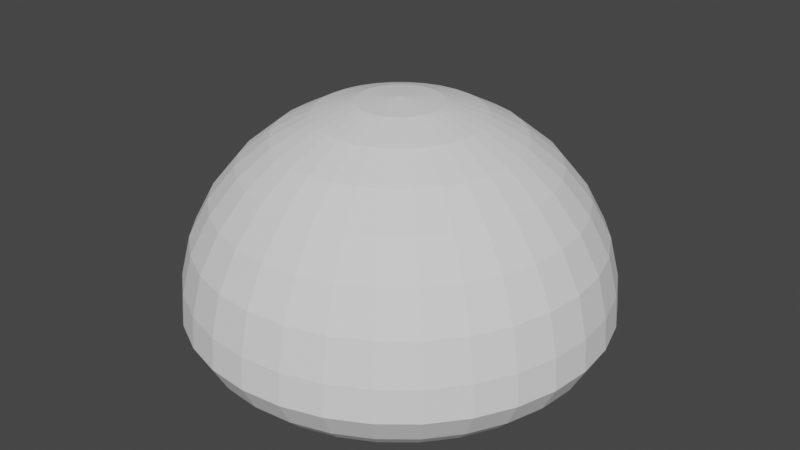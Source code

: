 # Source: blend.blend  (saved by Blender 2.93.21; exported with 4.5.12 LTS)
import bpy
from mathutils import Matrix  # noqa: F401  (used for matrix-valued properties, if any)

bpy.ops.wm.read_factory_settings(use_empty=True)
scene = bpy.context.scene
scene.name = 'Scene'

# ---- collections
col_reference = bpy.data.collections.new('reference'); scene.collection.children.link(col_reference)
col_robot = bpy.data.collections.new('Robot'); scene.collection.children.link(col_robot)

# ---- world
world_world = bpy.data.worlds.new('World'); scene.world = world_world
world_world.use_nodes = True; world_world.node_tree.nodes.clear()
_N = world_world.node_tree.nodes; _L = world_world.node_tree.links
n0 = _N.new('ShaderNodeOutputWorld'); n0.name = 'World Output'; n0.location = (300, 300)
n1 = _N.new('ShaderNodeBackground'); n1.name = 'Background'; n1.location = (10, 300)
n1.inputs[0].default_value = (0.05088, 0.05088, 0.05088, 1.0)
_L.new(n1.outputs[0], n0.inputs[0])
n0.is_active_output = True
world_world.color = (0.05088, 0.05088, 0.05088)
world_world.use_sun_shadow = False
world_world.sun_shadow_jitter_overblur = 0.0

# ---- meshes
me_sphere = bpy.data.meshes.new('Sphere')
me_sphere.from_pydata([(3.421e-08, 0.08468, 2.465), (3.421e-08, 0.1762, 2.437), (3.421e-08, 0.2605, 2.392), (3.421e-08, 0.3344, 2.332), (3.421e-08, 0.395, 2.258), (3.421e-08, 0.4401, 2.173), (3.483e-08, 0.4625, 2.082), (0.01856, 0.08285, 2.465), (0.03641, 0.1726, 2.437), (0.05286, 0.2553, 2.392), (0.06728, 0.3277, 2.332), (0.07911, 0.3872, 2.258), (0.0879, 0.4314, 2.173), (0.09227, 0.4534, 2.082), (0.09336, 0.4589, 2.009), (0.08715, 0.4277, 1.95), (0.03641, 0.07743, 2.465), (0.07142, 0.162, 2.437), (0.1037, 0.2399, 2.392), (0.132, 0.3081, 2.332), (0.1552, 0.3642, 2.258), (0.1724, 0.4058, 2.173), (0.181, 0.4265, 2.082), (0.1831, 0.4317, 2.009), (0.171, 0.4023, 1.95), (0.05286, 0.06864, 2.465), (0.1037, 0.1447, 2.437), (0.1505, 0.2148, 2.392), (0.1916, 0.2763, 2.332), (0.2253, 0.3267, 2.258), (0.2503, 0.3642, 2.173), (0.2628, 0.3828, 2.082), (0.2659, 0.3874, 2.009), (0.2482, 0.361, 1.95), (0.06728, 0.05681, 2.465), (0.132, 0.1215, 2.437), (0.1916, 0.1811, 2.392), (0.2438, 0.2334, 2.332), (0.2867, 0.2763, 2.258), (0.3186, 0.3081, 2.173), (0.3345, 0.324, 2.082), (0.3384, 0.3279, 2.009), (0.3159, 0.3054, 1.95), (0.07911, 0.04239, 2.465), (0.1552, 0.09322, 2.437), (0.2253, 0.1401, 2.392), (0.2867, 0.1811, 2.332), (0.3372, 0.2148, 2.258), (0.3746, 0.2399, 2.173), (0.3933, 0.2523, 2.082), (0.3979, 0.2554, 2.009), (0.3714, 0.2377, 1.95), (0.0879, 0.02594, 2.465), (0.1724, 0.06095, 2.437), (0.2503, 0.09322, 2.392), (0.3186, 0.1215, 2.332), (0.3746, 0.1447, 2.258), (0.4163, 0.162, 2.173), (0.437, 0.1705, 2.082), (0.4421, 0.1727, 2.009), (0.4127, 0.1605, 1.95), (0.09331, 0.008097, 2.465), (0.183, 0.02594, 2.437), (0.2657, 0.04239, 2.392), (0.3382, 0.05681, 2.332), (0.3977, 0.06864, 2.258), (0.4419, 0.07743, 2.173), (0.4639, 0.08181, 2.082), (0.4694, 0.0829, 2.009), (0.4382, 0.07669, 1.95), (0.09514, -0.01046, 2.465), (0.1866, -0.01046, 2.437), (0.2709, -0.01046, 2.392), (0.3448, -0.01046, 2.332), (0.4055, -0.01046, 2.258), (0.4506, -0.01046, 2.173), (0.473, -0.01046, 2.082), (0.4786, -0.01046, 2.009), (0.4467, -0.01046, 1.95), (0.09331, -0.02903, 2.465), (0.183, -0.04687, 2.437), (0.2657, -0.06332, 2.392), (0.3382, -0.07774, 2.332), (0.3977, -0.08957, 2.258), (0.4419, -0.09836, 2.173), (0.4639, -0.1027, 2.082), (0.4694, -0.1038, 2.009), (0.4382, -0.09762, 1.95), (0.0879, -0.04687, 2.465), (0.1724, -0.08188, 2.437), (0.2503, -0.1141, 2.392), (0.3186, -0.1424, 2.332), (0.3746, -0.1656, 2.258), (0.4163, -0.1829, 2.173), (0.437, -0.1915, 2.082), (0.4421, -0.1936, 2.009), (0.4127, -0.1814, 1.95), (0.07911, -0.06332, 2.465), (0.1552, -0.1141, 2.437), (0.2253, -0.161, 2.392), (0.2867, -0.202, 2.332), (0.3372, -0.2357, 2.258), (0.3746, -0.2608, 2.173), (0.3933, -0.2732, 2.082), (0.3979, -0.2763, 2.009), (0.3714, -0.2587, 1.95), (0.06728, -0.07774, 2.465), (0.132, -0.1424, 2.437), (0.1916, -0.202, 2.392), (0.2438, -0.2543, 2.332), (0.2867, -0.2972, 2.258), (0.3186, -0.3291, 2.173), (0.3345, -0.3449, 2.082), (0.3384, -0.3489, 2.009), (0.3159, -0.3264, 1.95), (0.05286, -0.08957, 2.465), (0.1037, -0.1656, 2.437), (0.1505, -0.2357, 2.392), (0.1916, -0.2972, 2.332), (0.2253, -0.3476, 2.258), (0.2503, -0.3851, 2.173), (0.2628, -0.4037, 2.082), (0.2659, -0.4084, 2.009), (0.2482, -0.3819, 1.95), (0.03641, -0.09836, 2.465), (0.07142, -0.1829, 2.437), (0.1037, -0.2608, 2.392), (0.132, -0.3291, 2.332), (0.1552, -0.3851, 2.258), (0.1724, -0.4267, 2.173), (0.181, -0.4474, 2.082), (0.1831, -0.4526, 2.009), (0.171, -0.4232, 1.95), (0.01856, -0.1038, 2.465), (0.03641, -0.1935, 2.437), (0.05286, -0.2762, 2.392), (0.06728, -0.3487, 2.332), (0.07911, -0.4082, 2.258), (0.0879, -0.4524, 2.173), (0.09227, -0.4744, 2.082), (0.09336, -0.4798, 2.009), (0.08715, -0.4486, 1.95), (3.526e-08, -0.1056, 2.465), (2.072e-08, -0.1971, 2.437), (2.556e-09, -0.2814, 2.392), (5.706e-08, -0.3553, 2.332), (2.799e-08, -0.416, 2.258), (4.252e-08, -0.461, 2.173), (-6.003e-11, -0.4834, 2.082), (-9.141e-08, -0.489, 2.009), (5.254e-09, -0.4572, 1.95), (1.228e-07, 0.2885, 1.883), (-0.05833, 0.2828, 1.883), (-0.01856, -0.1038, 2.465), (-0.03641, -0.1935, 2.437), (-0.05286, -0.2762, 2.392), (-0.06727, -0.3487, 2.332), (-0.07911, -0.4082, 2.258), (-0.0879, -0.4524, 2.173), (-0.09227, -0.4744, 2.082), (-0.09336, -0.4798, 2.009), (-0.08715, -0.4486, 1.95), (-0.1144, 0.2658, 1.883), (-0.1661, 0.2382, 1.883), (-0.2114, 0.201, 1.883), (-0.2486, 0.1557, 1.883), (-0.2763, 0.104, 1.883), (-0.2933, 0.04787, 1.883), (-0.03641, -0.09836, 2.465), (-0.07142, -0.1829, 2.437), (-0.1037, -0.2608, 2.392), (-0.132, -0.3291, 2.332), (-0.1552, -0.3851, 2.258), (-0.1724, -0.4267, 2.173), (-0.181, -0.4474, 2.082), (-0.1831, -0.4526, 2.009), (-0.171, -0.4232, 1.95), (-0.299, -0.01046, 1.883), (-0.2933, -0.0688, 1.883), (-0.2763, -0.1249, 1.883), (-0.2486, -0.1766, 1.883), (-0.2114, -0.2219, 1.883), (-0.1661, -0.2591, 1.883), (-0.05286, -0.08957, 2.465), (-0.1037, -0.1656, 2.437), (-0.1505, -0.2357, 2.392), (-0.1916, -0.2972, 2.332), (-0.2253, -0.3476, 2.258), (-0.2503, -0.3851, 2.173), (-0.2628, -0.4037, 2.082), (-0.2659, -0.4084, 2.009), (-0.2482, -0.3819, 1.95), (-0.1144, -0.2867, 1.883), (-0.05833, -0.3037, 1.883), (3.195e-08, -0.3095, 1.883), (0.05833, -0.3037, 1.883), (0.1144, -0.2867, 1.883), (0.1661, -0.2591, 1.883), (-0.06727, -0.07774, 2.465), (-0.132, -0.1424, 2.437), (-0.1916, -0.202, 2.392), (-0.2438, -0.2543, 2.332), (-0.2867, -0.2972, 2.258), (-0.3186, -0.3291, 2.173), (-0.3345, -0.3449, 2.082), (-0.3384, -0.3489, 2.009), (-0.3159, -0.3264, 1.95), (0.2114, -0.2219, 1.883), (0.2486, -0.1766, 1.883), (0.2763, -0.1249, 1.883), (0.2933, -0.0688, 1.883), (0.299, -0.01046, 1.883), (0.2933, 0.04787, 1.883), (-0.07911, -0.06332, 2.465), (-0.1552, -0.1141, 2.437), (-0.2253, -0.161, 2.392), (-0.2867, -0.202, 2.332), (-0.3372, -0.2357, 2.258), (-0.3746, -0.2608, 2.173), (-0.3933, -0.2732, 2.082), (-0.3979, -0.2763, 2.009), (-0.3714, -0.2587, 1.95), (0.2763, 0.104, 1.883), (0.2486, 0.1557, 1.883), (0.2114, 0.201, 1.883), (0.1661, 0.2382, 1.883), (0.1144, 0.2658, 1.883), (0.05833, 0.2828, 1.883), (-5.182e-09, -0.01046, 2.474), (-0.0879, -0.04687, 2.465), (-0.1724, -0.08188, 2.437), (-0.2503, -0.1141, 2.392), (-0.3186, -0.1424, 2.332), (-0.3746, -0.1656, 2.258), (-0.4163, -0.1829, 2.173), (-0.437, -0.1915, 2.082), (-0.4421, -0.1936, 2.009), (-0.4127, -0.1814, 1.95), (0.06926, 0.3377, 1.897), (0.1359, 0.3175, 1.897), (0.1972, 0.2847, 1.897), (0.251, 0.2406, 1.897), (0.2952, 0.1868, 1.897), (0.328, 0.1254, 1.897), (-0.09331, -0.02903, 2.465), (-0.183, -0.04687, 2.437), (-0.2657, -0.06332, 2.392), (-0.3382, -0.07774, 2.332), (-0.3977, -0.08957, 2.258), (-0.4419, -0.09836, 2.173), (-0.4639, -0.1027, 2.082), (-0.4694, -0.1038, 2.009), (-0.4382, -0.09762, 1.95), (0.3482, 0.05879, 1.897), (0.355, -0.01046, 1.897), (0.3482, -0.07972, 1.897), (0.328, -0.1463, 1.897), (0.2952, -0.2077, 1.897), (0.251, -0.2615, 1.897), (-0.09514, -0.01046, 2.465), (-0.1866, -0.01046, 2.437), (-0.2709, -0.01046, 2.392), (-0.3448, -0.01046, 2.332), (-0.4055, -0.01046, 2.258), (-0.4506, -0.01046, 2.173), (-0.473, -0.01046, 2.082), (-0.4786, -0.01046, 2.009), (-0.4467, -0.01046, 1.95), (0.1972, -0.3056, 1.897), (0.1359, -0.3384, 1.897), (0.06926, -0.3586, 1.897), (2.206e-08, -0.3655, 1.897), (-0.06926, -0.3586, 1.897), (-0.1359, -0.3384, 1.897), (-0.09331, 0.008097, 2.465), (-0.183, 0.02594, 2.437), (-0.2657, 0.04239, 2.392), (-0.3382, 0.05681, 2.332), (-0.3977, 0.06864, 2.258), (-0.4419, 0.07743, 2.173), (-0.4639, 0.08181, 2.082), (-0.4694, 0.0829, 2.009), (-0.4382, 0.07669, 1.95), (-0.1972, -0.3056, 1.897), (-0.251, -0.2615, 1.897), (-0.2952, -0.2077, 1.897), (-0.328, -0.1463, 1.897), (-0.3482, -0.07972, 1.897), (-0.355, -0.01046, 1.897), (-0.0879, 0.02594, 2.465), (-0.1724, 0.06095, 2.437), (-0.2503, 0.09322, 2.392), (-0.3186, 0.1215, 2.332), (-0.3746, 0.1447, 2.258), (-0.4163, 0.162, 2.173), (-0.437, 0.1705, 2.082), (-0.4421, 0.1727, 2.009), (-0.4127, 0.1605, 1.95), (-0.3482, 0.05879, 1.897), (-0.328, 0.1254, 1.897), (-0.2952, 0.1868, 1.897), (-0.251, 0.2406, 1.897), (-0.1972, 0.2847, 1.897), (-0.1359, 0.3175, 1.897), (-0.07911, 0.04239, 2.465), (-0.1552, 0.09322, 2.437), (-0.2253, 0.1401, 2.392), (-0.2867, 0.1811, 2.332), (-0.3372, 0.2148, 2.258), (-0.3746, 0.2399, 2.173), (-0.3933, 0.2523, 2.082), (-0.3979, 0.2554, 2.009), (-0.3714, 0.2377, 1.95), (-0.06926, 0.3377, 1.897), (1.299e-07, 0.3445, 1.897), (1.381e-07, 0.406, 1.919), (-0.08125, 0.398, 1.919), (-0.1594, 0.3743, 1.919), (-0.2314, 0.3358, 1.919), (-0.06727, 0.05681, 2.465), (-0.132, 0.1215, 2.437), (-0.1916, 0.1811, 2.392), (-0.2438, 0.2334, 2.332), (-0.2867, 0.2763, 2.258), (-0.3186, 0.3081, 2.173), (-0.3345, 0.324, 2.082), (-0.3384, 0.3279, 2.009), (-0.3159, 0.3054, 1.95), (-0.2945, 0.284, 1.919), (-0.3463, 0.2209, 1.919), (-0.3848, 0.1489, 1.919), (-0.4085, 0.07079, 1.919), (-0.4165, -0.01046, 1.919), (-0.4085, -0.09172, 1.919), (-0.05286, 0.06864, 2.465), (-0.1037, 0.1447, 2.437), (-0.1505, 0.2148, 2.392), (-0.1916, 0.2763, 2.332), (-0.2253, 0.3267, 2.258), (-0.2503, 0.3642, 2.173), (-0.2628, 0.3828, 2.082), (-0.2659, 0.3874, 2.009), (-0.2482, 0.361, 1.95), (-0.3848, -0.1698, 1.919), (-0.3463, -0.2418, 1.919), (-0.2945, -0.305, 1.919), (-0.2314, -0.3568, 1.919), (-0.1594, -0.3952, 1.919), (-0.08125, -0.4189, 1.919), (-0.03641, 0.07743, 2.465), (-0.07142, 0.162, 2.437), (-0.1037, 0.2399, 2.392), (-0.132, 0.3081, 2.332), (-0.1552, 0.3642, 2.258), (-0.1724, 0.4058, 2.173), (-0.181, 0.4265, 2.082), (-0.1831, 0.4317, 2.009), (-0.171, 0.4023, 1.95), (1.151e-08, -0.4269, 1.919), (0.08125, -0.4189, 1.919), (0.1594, -0.3952, 1.919), (0.2314, -0.3568, 1.919), (0.2945, -0.305, 1.919), (0.3463, -0.2418, 1.919), (-0.01856, 0.08285, 2.465), (-0.03641, 0.1726, 2.437), (-0.05286, 0.2553, 2.392), (-0.06727, 0.3277, 2.332), (-0.07911, 0.3872, 2.258), (-0.0879, 0.4314, 2.173), (-0.09227, 0.4534, 2.082), (-0.09336, 0.4589, 2.009), (-0.08715, 0.4277, 1.95), (0.3848, -0.1698, 1.919), (0.4085, -0.09172, 1.919), (0.4165, -0.01046, 1.919), (0.4085, 0.07079, 1.919), (0.3848, 0.1489, 1.919), (0.3463, 0.2209, 1.919), (2.937e-07, 0.4681, 2.009), (1.41e-07, 0.4363, 1.95), (0.2945, 0.284, 1.919), (0.2314, 0.3358, 1.919), (0.1594, 0.3743, 1.919), (0.08125, 0.398, 1.919), (1.108e-07, 0.1371, 1.883), (-0.02878, 0.1342, 1.883), (-0.05646, 0.1258, 1.883), (-0.08196, 0.1122, 1.883), (-0.1043, 0.09385, 1.883), (-0.1227, 0.0715, 1.883), (-0.1363, 0.04599, 1.883), (-0.1447, 0.01832, 1.883), (-0.1475, -0.01046, 1.883), (-0.1447, -0.03925, 1.883), (-0.1363, -0.06692, 1.883), (-0.1227, -0.09243, 1.883), (-0.1043, -0.1148, 1.883), (-0.08196, -0.1331, 1.883), (-0.05646, -0.1468, 1.883), (-0.02878, -0.1552, 1.883), (6.595e-08, -0.158, 1.883), (0.02878, -0.1552, 1.883), (0.05646, -0.1468, 1.883), (0.08196, -0.1331, 1.883), (0.1043, -0.1148, 1.883), (0.1227, -0.09243, 1.883), (0.1363, -0.06692, 1.883), (0.1447, -0.03925, 1.883), (0.1475, -0.01046, 1.883), (0.1447, 0.01832, 1.883), (0.1363, 0.04599, 1.883), (0.1227, 0.0715, 1.883), (0.1043, 0.09385, 1.883), (0.08196, 0.1122, 1.883), (0.05646, 0.1258, 1.883), (0.02878, 0.1342, 1.883)], [], [(4, 3, 10, 11), (5, 4, 11, 12), (6, 5, 12, 13), (379, 6, 13, 14), (0, 228, 7), (380, 379, 14, 15), (1, 0, 7, 8), (2, 1, 8, 9), (3, 2, 9, 10), (10, 9, 18, 19), (11, 10, 19, 20), (12, 11, 20, 21), (13, 12, 21, 22), (14, 13, 22, 23), (7, 228, 16), (15, 14, 23, 24), (8, 7, 16, 17), (9, 8, 17, 18), (23, 22, 31, 32), (16, 228, 25), (24, 23, 32, 33), (17, 16, 25, 26), (18, 17, 26, 27), (19, 18, 27, 28), (20, 19, 28, 29), (21, 20, 29, 30), (22, 21, 30, 31), (29, 28, 37, 38), (30, 29, 38, 39), (31, 30, 39, 40), (32, 31, 40, 41), (25, 228, 34), (33, 32, 41, 42), (26, 25, 34, 35), (27, 26, 35, 36), (28, 27, 36, 37), (34, 228, 43), (42, 41, 50, 51), (35, 34, 43, 44), (36, 35, 44, 45), (37, 36, 45, 46), (38, 37, 46, 47), (39, 38, 47, 48), (40, 39, 48, 49), (41, 40, 49, 50), (47, 46, 55, 56), (48, 47, 56, 57), (49, 48, 57, 58), (50, 49, 58, 59), (43, 228, 52), (51, 50, 59, 60), (44, 43, 52, 53), (45, 44, 53, 54), (46, 45, 54, 55), (60, 59, 68, 69), (53, 52, 61, 62), (54, 53, 62, 63), (55, 54, 63, 64), (56, 55, 64, 65), (57, 56, 65, 66), (58, 57, 66, 67), (59, 58, 67, 68), (52, 228, 61), (66, 65, 74, 75), (67, 66, 75, 76), (68, 67, 76, 77), (61, 228, 70), (69, 68, 77, 78), (62, 61, 70, 71), (63, 62, 71, 72), (64, 63, 72, 73), (65, 64, 73, 74), (72, 71, 80, 81), (73, 72, 81, 82), (74, 73, 82, 83), (75, 74, 83, 84), (76, 75, 84, 85), (77, 76, 85, 86), (70, 228, 79), (78, 77, 86, 87), (71, 70, 79, 80), (85, 84, 93, 94), (86, 85, 94, 95), (79, 228, 88), (87, 86, 95, 96), (80, 79, 88, 89), (81, 80, 89, 90), (82, 81, 90, 91), (83, 82, 91, 92), (84, 83, 92, 93), (90, 89, 98, 99), (91, 90, 99, 100), (92, 91, 100, 101), (93, 92, 101, 102), (94, 93, 102, 103), (95, 94, 103, 104), (88, 228, 97), (96, 95, 104, 105), (89, 88, 97, 98), (103, 102, 111, 112), (104, 103, 112, 113), (97, 228, 106), (105, 104, 113, 114), (98, 97, 106, 107), (99, 98, 107, 108), (100, 99, 108, 109), (101, 100, 109, 110), (102, 101, 110, 111), (109, 108, 117, 118), (110, 109, 118, 119), (111, 110, 119, 120), (112, 111, 120, 121), (113, 112, 121, 122), (106, 228, 115), (114, 113, 122, 123), (107, 106, 115, 116), (108, 107, 116, 117), (122, 121, 130, 131), (115, 228, 124), (123, 122, 131, 132), (116, 115, 124, 125), (117, 116, 125, 126), (118, 117, 126, 127), (119, 118, 127, 128), (120, 119, 128, 129), (121, 120, 129, 130), (127, 126, 135, 136), (128, 127, 136, 137), (129, 128, 137, 138), (130, 129, 138, 139), (131, 130, 139, 140), (124, 228, 133), (132, 131, 140, 141), (125, 124, 133, 134), (126, 125, 134, 135), (140, 139, 148, 149), (133, 228, 142), (141, 140, 149, 150), (134, 133, 142, 143), (135, 134, 143, 144), (136, 135, 144, 145), (137, 136, 145, 146), (138, 137, 146, 147), (139, 138, 147, 148), (146, 145, 156, 157), (147, 146, 157, 158), (148, 147, 158, 159), (149, 148, 159, 160), (142, 228, 153), (150, 149, 160, 161), (143, 142, 153, 154), (144, 143, 154, 155), (145, 144, 155, 156), (240, 241, 224, 225), (161, 160, 175, 176), (154, 153, 168, 169), (155, 154, 169, 170), (156, 155, 170, 171), (157, 156, 171, 172), (158, 157, 172, 173), (159, 158, 173, 174), (256, 257, 208, 209), (160, 159, 174, 175), (153, 228, 168), (273, 283, 182, 192), (173, 172, 187, 188), (298, 299, 166, 167), (174, 173, 188, 189), (299, 300, 165, 166), (175, 174, 189, 190), (168, 228, 183), (285, 286, 179, 180), (176, 175, 190, 191), (169, 168, 183, 184), (238, 239, 226, 227), (170, 169, 184, 185), (286, 287, 178, 179), (171, 170, 185, 186), (243, 253, 212, 222), (172, 171, 186, 187), (184, 183, 198, 199), (239, 240, 225, 226), (185, 184, 199, 200), (300, 301, 164, 165), (186, 185, 200, 201), (303, 313, 152, 162), (187, 186, 201, 202), (270, 271, 194, 195), (188, 187, 202, 203), (257, 258, 207, 208), (189, 188, 203, 204), (272, 273, 192, 193), (190, 189, 204, 205), (183, 228, 198), (287, 288, 177, 178), (191, 190, 205, 206), (203, 202, 217, 218), (313, 314, 151, 152), (204, 203, 218, 219), (288, 298, 167, 177), (205, 204, 219, 220), (198, 228, 213), (254, 255, 210, 211), (206, 205, 220, 221), (199, 198, 213, 214), (241, 242, 223, 224), (200, 199, 214, 215), (255, 256, 209, 210), (201, 200, 215, 216), (283, 284, 181, 182), (202, 201, 216, 217), (302, 303, 162, 163), (314, 238, 227, 151), (215, 214, 230, 231), (242, 243, 222, 223), (216, 215, 231, 232), (301, 302, 163, 164), (217, 216, 232, 233), (284, 285, 180, 181), (218, 217, 233, 234), (268, 269, 196, 197), (219, 218, 234, 235), (258, 268, 197, 207), (220, 219, 235, 236), (213, 228, 229), (271, 272, 193, 194), (221, 220, 236, 237), (214, 213, 229, 230), (346, 345, 284, 283), (235, 234, 249, 250), (329, 328, 301, 300), (236, 235, 250, 251), (229, 228, 244), (362, 361, 268, 258), (237, 236, 251, 252), (230, 229, 244, 245), (253, 254, 211, 212), (231, 230, 245, 246), (269, 270, 195, 196), (232, 231, 246, 247), (363, 362, 258, 257), (233, 232, 247, 248), (373, 363, 257, 256), (234, 233, 248, 249), (246, 245, 260, 261), (317, 316, 313, 303), (247, 246, 261, 262), (345, 344, 285, 284), (248, 247, 262, 263), (361, 360, 269, 268), (249, 248, 263, 264), (333, 332, 288, 287), (250, 249, 264, 265), (315, 384, 238, 314), (251, 250, 265, 266), (244, 228, 259), (378, 377, 243, 242), (252, 251, 266, 267), (245, 244, 259, 260), (344, 343, 286, 285), (265, 264, 279, 280), (384, 383, 239, 238), (266, 265, 280, 281), (259, 228, 274), (332, 331, 298, 288), (267, 266, 281, 282), (260, 259, 274, 275), (331, 330, 299, 298), (261, 260, 275, 276), (343, 333, 287, 286), (262, 261, 276, 277), (377, 376, 253, 243), (263, 262, 277, 278), (330, 329, 300, 299), (264, 263, 278, 279), (328, 318, 302, 301), (318, 317, 303, 302), (277, 276, 291, 292), (382, 381, 241, 240), (278, 277, 292, 293), (359, 358, 271, 270), (279, 278, 293, 294), (316, 315, 314, 313), (280, 279, 294, 295), (381, 378, 242, 241), (281, 280, 295, 296), (274, 228, 289), (376, 375, 254, 253), (282, 281, 296, 297), (275, 274, 289, 290), (383, 382, 240, 239), (276, 275, 290, 291), (347, 346, 283, 273), (296, 295, 310, 311), (289, 228, 304), (297, 312, 329, 330), (297, 296, 311, 312), (290, 289, 304, 305), (358, 348, 272, 271), (291, 290, 305, 306), (375, 374, 255, 254), (292, 291, 306, 307), (360, 359, 270, 269), (293, 292, 307, 308), (374, 373, 256, 255), (294, 293, 308, 309), (348, 347, 273, 272), (295, 294, 309, 310), (24, 33, 382, 383), (308, 307, 322, 323), (176, 191, 346, 347), (309, 308, 323, 324), (221, 237, 343, 344), (310, 309, 324, 325), (342, 357, 317, 318), (311, 310, 325, 326), (304, 228, 319), (51, 60, 377, 378), (312, 311, 326, 327), (305, 304, 319, 320), (96, 105, 363, 373), (306, 305, 320, 321), (372, 380, 315, 316), (307, 306, 321, 322), (319, 228, 334), (312, 327, 328, 329), (327, 326, 341, 342), (320, 319, 334, 335), (123, 132, 360, 361), (321, 320, 335, 336), (267, 282, 331, 332), (322, 321, 336, 337), (380, 15, 384, 315), (323, 322, 337, 338), (150, 161, 348, 358), (324, 323, 338, 339), (78, 87, 374, 375), (325, 324, 339, 340), (191, 206, 345, 346), (326, 325, 340, 341), (338, 337, 352, 353), (132, 141, 359, 360), (339, 338, 353, 354), (282, 297, 330, 331), (340, 339, 354, 355), (15, 24, 383, 384), (341, 340, 355, 356), (334, 228, 349), (87, 96, 373, 374), (342, 341, 356, 357), (335, 334, 349, 350), (33, 42, 381, 382), (336, 335, 350, 351), (105, 114, 362, 363), (337, 336, 351, 352), (237, 252, 333, 343), (357, 356, 371, 372), (350, 349, 364, 365), (357, 372, 316, 317), (351, 350, 365, 366), (60, 69, 376, 377), (352, 351, 366, 367), (114, 123, 361, 362), (353, 352, 367, 368), (252, 267, 332, 333), (354, 353, 368, 369), (206, 221, 344, 345), (355, 354, 369, 370), (161, 176, 347, 348), (356, 355, 370, 371), (349, 228, 364), (69, 78, 375, 376), (369, 368, 4, 5), (370, 369, 5, 6), (42, 51, 378, 381), (371, 370, 6, 379), (364, 228, 0), (141, 150, 358, 359), (372, 371, 379, 380), (365, 364, 0, 1), (327, 342, 318, 328), (366, 365, 1, 2), (367, 366, 2, 3), (368, 367, 3, 4), (179, 178, 394, 395), (164, 163, 388, 389), (180, 179, 395, 396), (195, 194, 401, 402), (193, 192, 399, 400), (163, 162, 387, 388), (178, 177, 393, 394), (209, 208, 406, 407), (167, 166, 391, 392), (182, 181, 397, 398), (162, 152, 386, 387), (151, 227, 416, 385), (152, 151, 385, 386), (210, 209, 407, 408), (227, 226, 415, 416), (165, 164, 389, 390), (212, 211, 409, 410), (207, 197, 404, 405), (197, 196, 403, 404), (192, 182, 398, 399), (224, 223, 412, 413), (222, 212, 410, 411), (223, 222, 411, 412), (177, 167, 392, 393), (208, 207, 405, 406), (196, 195, 402, 403), (166, 165, 390, 391), (181, 180, 396, 397), (194, 193, 400, 401), (211, 210, 408, 409), (225, 224, 413, 414), (226, 225, 414, 415), (386, 385, 416, 415, 414, 413, 412, 411, 410, 409, 408, 407, 406, 405, 404, 403, 402, 401, 400, 399, 398, 397, 396, 395, 394, 393, 392, 391, 390, 389, 388, 387)])
_uv = me_sphere.uv_layers.new(name='UVMap')
_uv.uv.foreach_set('vector', [0.75, 0.6875, 0.75, 0.75, 0.7188, 0.75, 0.7188, 0.6875, 0.75, 0.625, 0.75, 0.6875, 0.7188, 0.6875, 0.7188, 0.625, 0.75, 0.5625, 0.75, 0.625, 0.7188, 0.625, 0.7188, 0.5625, 0.75, 0.5, 0.75, 0.5625, 0.7188, 0.5625, 0.7188, 0.5, 0.75, 0.9375, 0.7344, 1.0, 0.7188, 0.9375, 0.75, 0.4375, 0.75, 0.5, 0.7188, 0.5, 0.7188, 0.4375, 0.75, 0.875, 0.75, 0.9375, 0.7188, 0.9375, 0.7188, 0.875, 0.75, 0.8125, 0.75, 0.875, 0.7188, 0.875, 0.7188, 0.8125, 0.75, 0.75, 0.75, 0.8125, 0.7188, 0.8125, 0.7188, 0.75, 0.7188, 0.75, 0.7188, 0.8125, 0.6875, 0.8125, 0.6875, 0.75, 0.7188, 0.6875, 0.7188, 0.75, 0.6875, 0.75, 0.6875, 0.6875, 0.7188, 0.625, 0.7188, 0.6875, 0.6875, 0.6875, 0.6875, 0.625, 0.7188, 0.5625, 0.7188, 0.625, 0.6875, 0.625, 0.6875, 0.5625, 0.7188, 0.5, 0.7188, 0.5625, 0.6875, 0.5625, 0.6875, 0.5, 0.7188, 0.9375, 0.7031, 1.0, 0.6875, 0.9375, 0.7188, 0.4375, 0.7188, 0.5, 0.6875, 0.5, 0.6875, 0.4375, 0.7188, 0.875, 0.7188, 0.9375, 0.6875, 0.9375, 0.6875, 0.875, 0.7188, 0.8125, 0.7188, 0.875, 0.6875, 0.875, 0.6875, 0.8125, 0.6875, 0.5, 0.6875, 0.5625, 0.6562, 0.5625, 0.6562, 0.5, 0.6875, 0.9375, 0.6719, 1.0, 0.6562, 0.9375, 0.6875, 0.4375, 0.6875, 0.5, 0.6562, 0.5, 0.6562, 0.4375, 0.6875, 0.875, 0.6875, 0.9375, 0.6562, 0.9375, 0.6562, 0.875, 0.6875, 0.8125, 0.6875, 0.875, 0.6562, 0.875, 0.6562, 0.8125, 0.6875, 0.75, 0.6875, 0.8125, 0.6562, 0.8125, 0.6562, 0.75, 0.6875, 0.6875, 0.6875, 0.75, 0.6562, 0.75, 0.6562, 0.6875, 0.6875, 0.625, 0.6875, 0.6875, 0.6562, 0.6875, 0.6562, 0.625, 0.6875, 0.5625, 0.6875, 0.625, 0.6562, 0.625, 0.6562, 0.5625, 0.6562, 0.6875, 0.6562, 0.75, 0.625, 0.75, 0.625, 0.6875, 0.6562, 0.625, 0.6562, 0.6875, 0.625, 0.6875, 0.625, 0.625, 0.6562, 0.5625, 0.6562, 0.625, 0.625, 0.625, 0.625, 0.5625, 0.6562, 0.5, 0.6562, 0.5625, 0.625, 0.5625, 0.625, 0.5, 0.6562, 0.9375, 0.6406, 1.0, 0.625, 0.9375, 0.6562, 0.4375, 0.6562, 0.5, 0.625, 0.5, 0.625, 0.4375, 0.6562, 0.875, 0.6562, 0.9375, 0.625, 0.9375, 0.625, 0.875, 0.6562, 0.8125, 0.6562, 0.875, 0.625, 0.875, 0.625, 0.8125, 0.6562, 0.75, 0.6562, 0.8125, 0.625, 0.8125, 0.625, 0.75, 0.625, 0.9375, 0.6094, 1.0, 0.5937, 0.9375, 0.625, 0.4375, 0.625, 0.5, 0.5938, 0.5, 0.5938, 0.4375, 0.625, 0.875, 0.625, 0.9375, 0.5937, 0.9375, 0.5937, 0.875, 0.625, 0.8125, 0.625, 0.875, 0.5937, 0.875, 0.5938, 0.8125, 0.625, 0.75, 0.625, 0.8125, 0.5938, 0.8125, 0.5938, 0.75, 0.625, 0.6875, 0.625, 0.75, 0.5938, 0.75, 0.5938, 0.6875, 0.625, 0.625, 0.625, 0.6875, 0.5938, 0.6875, 0.5938, 0.625, 0.625, 0.5625, 0.625, 0.625, 0.5938, 0.625, 0.5938, 0.5625, 0.625, 0.5, 0.625, 0.5625, 0.5938, 0.5625, 0.5938, 0.5, 0.5938, 0.6875, 0.5938, 0.75, 0.5625, 0.75, 0.5625, 0.6875, 0.5938, 0.625, 0.5938, 0.6875, 0.5625, 0.6875, 0.5625, 0.625, 0.5938, 0.5625, 0.5938, 0.625, 0.5625, 0.625, 0.5625, 0.5625, 0.5938, 0.5, 0.5938, 0.5625, 0.5625, 0.5625, 0.5625, 0.5, 0.5937, 0.9375, 0.5781, 1.0, 0.5625, 0.9375, 0.5938, 0.4375, 0.5938, 0.5, 0.5625, 0.5, 0.5625, 0.4375, 0.5937, 0.875, 0.5937, 0.9375, 0.5625, 0.9375, 0.5625, 0.875, 0.5938, 0.8125, 0.5937, 0.875, 0.5625, 0.875, 0.5625, 0.8125, 0.5938, 0.75, 0.5938, 0.8125, 0.5625, 0.8125, 0.5625, 0.75, 0.5625, 0.4375, 0.5625, 0.5, 0.5312, 0.5, 0.5312, 0.4375, 0.5625, 0.875, 0.5625, 0.9375, 0.5312, 0.9375, 0.5312, 0.875, 0.5625, 0.8125, 0.5625, 0.875, 0.5312, 0.875, 0.5312, 0.8125, 0.5625, 0.75, 0.5625, 0.8125, 0.5312, 0.8125, 0.5312, 0.75, 0.5625, 0.6875, 0.5625, 0.75, 0.5312, 0.75, 0.5312, 0.6875, 0.5625, 0.625, 0.5625, 0.6875, 0.5312, 0.6875, 0.5312, 0.625, 0.5625, 0.5625, 0.5625, 0.625, 0.5312, 0.625, 0.5312, 0.5625, 0.5625, 0.5, 0.5625, 0.5625, 0.5312, 0.5625, 0.5312, 0.5, 0.5625, 0.9375, 0.5469, 1.0, 0.5312, 0.9375, 0.5312, 0.625, 0.5312, 0.6875, 0.5, 0.6875, 0.5, 0.625, 0.5312, 0.5625, 0.5312, 0.625, 0.5, 0.625, 0.5, 0.5625, 0.5312, 0.5, 0.5312, 0.5625, 0.5, 0.5625, 0.5, 0.5, 0.5312, 0.9375, 0.5156, 1.0, 0.5, 0.9375, 0.5312, 0.4375, 0.5312, 0.5, 0.5, 0.5, 0.5, 0.4375, 0.5312, 0.875, 0.5312, 0.9375, 0.5, 0.9375, 0.5, 0.875, 0.5312, 0.8125, 0.5312, 0.875, 0.5, 0.875, 0.5, 0.8125, 0.5312, 0.75, 0.5312, 0.8125, 0.5, 0.8125, 0.5, 0.75, 0.5312, 0.6875, 0.5312, 0.75, 0.5, 0.75, 0.5, 0.6875, 0.5, 0.8125, 0.5, 0.875, 0.4687, 0.875, 0.4687, 0.8125, 0.5, 0.75, 0.5, 0.8125, 0.4687, 0.8125, 0.4688, 0.75, 0.5, 0.6875, 0.5, 0.75, 0.4688, 0.75, 0.4687, 0.6875, 0.5, 0.625, 0.5, 0.6875, 0.4687, 0.6875, 0.4688, 0.625, 0.5, 0.5625, 0.5, 0.625, 0.4688, 0.625, 0.4688, 0.5625, 0.5, 0.5, 0.5, 0.5625, 0.4688, 0.5625, 0.4687, 0.5, 0.5, 0.9375, 0.4844, 1.0, 0.4687, 0.9375, 0.5, 0.4375, 0.5, 0.5, 0.4687, 0.5, 0.4688, 0.4375, 0.5, 0.875, 0.5, 0.9375, 0.4687, 0.9375, 0.4687, 0.875, 0.4688, 0.5625, 0.4688, 0.625, 0.4375, 0.625, 0.4375, 0.5625, 0.4687, 0.5, 0.4688, 0.5625, 0.4375, 0.5625, 0.4375, 0.5, 0.4687, 0.9375, 0.4531, 1.0, 0.4375, 0.9375, 0.4688, 0.4375, 0.4687, 0.5, 0.4375, 0.5, 0.4375, 0.4375, 0.4687, 0.875, 0.4687, 0.9375, 0.4375, 0.9375, 0.4375, 0.875, 0.4687, 0.8125, 0.4687, 0.875, 0.4375, 0.875, 0.4375, 0.8125, 0.4688, 0.75, 0.4687, 0.8125, 0.4375, 0.8125, 0.4375, 0.75, 0.4687, 0.6875, 0.4688, 0.75, 0.4375, 0.75, 0.4375, 0.6875, 0.4688, 0.625, 0.4687, 0.6875, 0.4375, 0.6875, 0.4375, 0.625, 0.4375, 0.8125, 0.4375, 0.875, 0.4062, 0.875, 0.4062, 0.8125, 0.4375, 0.75, 0.4375, 0.8125, 0.4062, 0.8125, 0.4062, 0.75, 0.4375, 0.6875, 0.4375, 0.75, 0.4062, 0.75, 0.4062, 0.6875, 0.4375, 0.625, 0.4375, 0.6875, 0.4062, 0.6875, 0.4062, 0.625, 0.4375, 0.5625, 0.4375, 0.625, 0.4062, 0.625, 0.4062, 0.5625, 0.4375, 0.5, 0.4375, 0.5625, 0.4062, 0.5625, 0.4062, 0.5, 0.4375, 0.9375, 0.4219, 1.0, 0.4062, 0.9375, 0.4375, 0.4375, 0.4375, 0.5, 0.4062, 0.5, 0.4062, 0.4375, 0.4375, 0.875, 0.4375, 0.9375, 0.4062, 0.9375, 0.4062, 0.875, 0.4062, 0.5625, 0.4062, 0.625, 0.375, 0.625, 0.375, 0.5625, 0.4062, 0.5, 0.4062, 0.5625, 0.375, 0.5625, 0.375, 0.5, 0.4062, 0.9375, 0.3906, 1.0, 0.375, 0.9375, 0.4062, 0.4375, 0.4062, 0.5, 0.375, 0.5, 0.375, 0.4375, 0.4062, 0.875, 0.4062, 0.9375, 0.375, 0.9375, 0.375, 0.875, 0.4062, 0.8125, 0.4062, 0.875, 0.375, 0.875, 0.375, 0.8125, 0.4062, 0.75, 0.4062, 0.8125, 0.375, 0.8125, 0.375, 0.75, 0.4062, 0.6875, 0.4062, 0.75, 0.375, 0.75, 0.375, 0.6875, 0.4062, 0.625, 0.4062, 0.6875, 0.375, 0.6875, 0.375, 0.625, 0.375, 0.75, 0.375, 0.8125, 0.3438, 0.8125, 0.3438, 0.75, 0.375, 0.6875, 0.375, 0.75, 0.3438, 0.75, 0.3438, 0.6875, 0.375, 0.625, 0.375, 0.6875, 0.3438, 0.6875, 0.3438, 0.625, 0.375, 0.5625, 0.375, 0.625, 0.3438, 0.625, 0.3438, 0.5625, 0.375, 0.5, 0.375, 0.5625, 0.3438, 0.5625, 0.3437, 0.5, 0.375, 0.9375, 0.3594, 1.0, 0.3437, 0.9375, 0.375, 0.4375, 0.375, 0.5, 0.3437, 0.5, 0.3438, 0.4375, 0.375, 0.875, 0.375, 0.9375, 0.3437, 0.9375, 0.3438, 0.875, 0.375, 0.8125, 0.375, 0.875, 0.3438, 0.875, 0.3438, 0.8125, 0.3437, 0.5, 0.3438, 0.5625, 0.3125, 0.5625, 0.3125, 0.5, 0.3437, 0.9375, 0.3281, 1.0, 0.3125, 0.9375, 0.3438, 0.4375, 0.3437, 0.5, 0.3125, 0.5, 0.3125, 0.4375, 0.3438, 0.875, 0.3437, 0.9375, 0.3125, 0.9375, 0.3125, 0.875, 0.3438, 0.8125, 0.3438, 0.875, 0.3125, 0.875, 0.3125, 0.8125, 0.3438, 0.75, 0.3438, 0.8125, 0.3125, 0.8125, 0.3125, 0.75, 0.3438, 0.6875, 0.3438, 0.75, 0.3125, 0.75, 0.3125, 0.6875, 0.3438, 0.625, 0.3438, 0.6875, 0.3125, 0.6875, 0.3125, 0.625, 0.3438, 0.5625, 0.3438, 0.625, 0.3125, 0.625, 0.3125, 0.5625, 0.3125, 0.75, 0.3125, 0.8125, 0.2812, 0.8125, 0.2812, 0.75, 0.3125, 0.6875, 0.3125, 0.75, 0.2812, 0.75, 0.2812, 0.6875, 0.3125, 0.625, 0.3125, 0.6875, 0.2812, 0.6875, 0.2812, 0.625, 0.3125, 0.5625, 0.3125, 0.625, 0.2812, 0.625, 0.2812, 0.5625, 0.3125, 0.5, 0.3125, 0.5625, 0.2812, 0.5625, 0.2812, 0.5, 0.3125, 0.9375, 0.2969, 1.0, 0.2812, 0.9375, 0.3125, 0.4375, 0.3125, 0.5, 0.2812, 0.5, 0.2812, 0.4375, 0.3125, 0.875, 0.3125, 0.9375, 0.2812, 0.9375, 0.2812, 0.875, 0.3125, 0.8125, 0.3125, 0.875, 0.2812, 0.875, 0.2812, 0.8125, 0.2812, 0.5, 0.2812, 0.5625, 0.25, 0.5625, 0.25, 0.5, 0.2812, 0.9375, 0.2656, 1.0, 0.25, 0.9375, 0.2812, 0.4375, 0.2812, 0.5, 0.25, 0.5, 0.25, 0.4375, 0.2812, 0.875, 0.2812, 0.9375, 0.25, 0.9375, 0.25, 0.875, 0.2812, 0.8125, 0.2812, 0.875, 0.25, 0.875, 0.25, 0.8125, 0.2812, 0.75, 0.2812, 0.8125, 0.25, 0.8125, 0.25, 0.75, 0.2812, 0.6875, 0.2812, 0.75, 0.25, 0.75, 0.25, 0.6875, 0.2812, 0.625, 0.2812, 0.6875, 0.25, 0.6875, 0.25, 0.625, 0.2812, 0.5625, 0.2812, 0.625, 0.25, 0.625, 0.25, 0.5625, 0.25, 0.6875, 0.25, 0.75, 0.2188, 0.75, 0.2188, 0.6875, 0.25, 0.625, 0.25, 0.6875, 0.2188, 0.6875, 0.2188, 0.625, 0.25, 0.5625, 0.25, 0.625, 0.2188, 0.625, 0.2188, 0.5625, 0.25, 0.5, 0.25, 0.5625, 0.2188, 0.5625, 0.2187, 0.5, 0.25, 0.9375, 0.2344, 1.0, 0.2188, 0.9375, 0.25, 0.4375, 0.25, 0.5, 0.2187, 0.5, 0.2188, 0.4375, 0.25, 0.875, 0.25, 0.9375, 0.2188, 0.9375, 0.2188, 0.875, 0.25, 0.8125, 0.25, 0.875, 0.2188, 0.875, 0.2188, 0.8125, 0.25, 0.75, 0.25, 0.8125, 0.2188, 0.8125, 0.2188, 0.75, 0.6562, 0.4375, 0.625, 0.4375, 0.625, 0.4375, 0.6562, 0.4375, 0.2188, 0.4375, 0.2187, 0.5, 0.1875, 0.5, 0.1875, 0.4375, 0.2188, 0.875, 0.2188, 0.9375, 0.1875, 0.9375, 0.1875, 0.875, 0.2188, 0.8125, 0.2188, 0.875, 0.1875, 0.875, 0.1875, 0.8125, 0.2188, 0.75, 0.2188, 0.8125, 0.1875, 0.8125, 0.1875, 0.75, 0.2188, 0.6875, 0.2188, 0.75, 0.1875, 0.75, 0.1875, 0.6875, 0.2188, 0.625, 0.2188, 0.6875, 0.1875, 0.6875, 0.1875, 0.625, 0.2188, 0.5625, 0.2188, 0.625, 0.1875, 0.625, 0.1875, 0.5625, 0.4375, 0.4375, 0.4062, 0.4375, 0.4062, 0.4375, 0.4375, 0.4375, 0.2187, 0.5, 0.2188, 0.5625, 0.1875, 0.5625, 0.1875, 0.5, 0.2188, 0.9375, 0.2031, 1.0, 0.1875, 0.9375, 0.1875, 0.4375, 0.1562, 0.4375, 0.1562, 0.4375, 0.1875, 0.4375, 0.1875, 0.625, 0.1875, 0.6875, 0.1563, 0.6875, 0.1563, 0.625, 0.9688, 0.4375, 0.9375, 0.4375, 0.9375, 0.4375, 0.9688, 0.4375, 0.1875, 0.5625, 0.1875, 0.625, 0.1563, 0.625, 0.1562, 0.5625, 0.9375, 0.4375, 0.9062, 0.4375, 0.9062, 0.4375, 0.9375, 0.4375, 0.1875, 0.5, 0.1875, 0.5625, 0.1562, 0.5625, 0.1562, 0.5, 0.1875, 0.9375, 0.1719, 1.0, 0.1563, 0.9375, 0.09375, 0.4375, 0.0625, 0.4375, 0.0625, 0.4375, 0.09375, 0.4375, 0.1875, 0.4375, 0.1875, 0.5, 0.1562, 0.5, 0.1562, 0.4375, 0.1875, 0.875, 0.1875, 0.9375, 0.1563, 0.9375, 0.1563, 0.875, 0.7188, 0.4375, 0.6875, 0.4375, 0.6875, 0.4375, 0.7188, 0.4375, 0.1875, 0.8125, 0.1875, 0.875, 0.1563, 0.875, 0.1562, 0.8125, 0.0625, 0.4375, 0.03125, 0.4375, 0.03125, 0.4375, 0.0625, 0.4375, 0.1875, 0.75, 0.1875, 0.8125, 0.1562, 0.8125, 0.1563, 0.75, 0.5625, 0.4375, 0.5312, 0.4375, 0.5312, 0.4375, 0.5625, 0.4375, 0.1875, 0.6875, 0.1875, 0.75, 0.1563, 0.75, 0.1563, 0.6875, 0.1563, 0.875, 0.1563, 0.9375, 0.125, 0.9375, 0.125, 0.875, 0.6875, 0.4375, 0.6562, 0.4375, 0.6562, 0.4375, 0.6875, 0.4375, 0.1562, 0.8125, 0.1563, 0.875, 0.125, 0.875, 0.125, 0.8125, 0.9062, 0.4375, 0.875, 0.4375, 0.875, 0.4375, 0.9062, 0.4375, 0.1563, 0.75, 0.1562, 0.8125, 0.125, 0.8125, 0.125, 0.75, 0.8125, 0.4375, 0.7812, 0.4375, 0.7812, 0.4375, 0.8125, 0.4375, 0.1563, 0.6875, 0.1563, 0.75, 0.125, 0.75, 0.125, 0.6875, 0.2812, 0.4375, 0.25, 0.4375, 0.25, 0.4375, 0.2812, 0.4375, 0.1563, 0.625, 0.1563, 0.6875, 0.125, 0.6875, 0.125, 0.625, 0.4062, 0.4375, 0.375, 0.4375, 0.375, 0.4375, 0.4062, 0.4375, 0.1562, 0.5625, 0.1563, 0.625, 0.125, 0.625, 0.125, 0.5625, 0.2188, 0.4375, 0.1875, 0.4375, 0.1875, 0.4375, 0.2188, 0.4375, 0.1562, 0.5, 0.1562, 0.5625, 0.125, 0.5625, 0.125, 0.5, 0.1563, 0.9375, 0.1406, 1.0, 0.125, 0.9375, 0.03125, 0.4375, 0.0, 0.4375, 0.0, 0.4375, 0.03125, 0.4375, 0.1562, 0.4375, 0.1562, 0.5, 0.125, 0.5, 0.125, 0.4375, 0.125, 0.625, 0.125, 0.6875, 0.09375, 0.6875, 0.09375, 0.625, 0.7812, 0.4375, 0.75, 0.4375, 0.75, 0.4375, 0.7812, 0.4375, 0.125, 0.5625, 0.125, 0.625, 0.09375, 0.625, 0.09375, 0.5625, 1.0, 0.4375, 0.9688, 0.4375, 0.9688, 0.4375, 1.0, 0.4375, 0.125, 0.5, 0.125, 0.5625, 0.09375, 0.5625, 0.09375, 0.5, 0.125, 0.9375, 0.1094, 1.0, 0.09375, 0.9375, 0.5, 0.4375, 0.4688, 0.4375, 0.4688, 0.4375, 0.5, 0.4375, 0.125, 0.4375, 0.125, 0.5, 0.09375, 0.5, 0.09375, 0.4375, 0.125, 0.875, 0.125, 0.9375, 0.09375, 0.9375, 0.09375, 0.875, 0.625, 0.4375, 0.5938, 0.4375, 0.5938, 0.4375, 0.625, 0.4375, 0.125, 0.8125, 0.125, 0.875, 0.09375, 0.875, 0.09375, 0.8125, 0.4688, 0.4375, 0.4375, 0.4375, 0.4375, 0.4375, 0.4688, 0.4375, 0.125, 0.75, 0.125, 0.8125, 0.09375, 0.8125, 0.09375, 0.75, 0.1562, 0.4375, 0.125, 0.4375, 0.125, 0.4375, 0.1562, 0.4375, 0.125, 0.6875, 0.125, 0.75, 0.09375, 0.75, 0.09375, 0.6875, 0.8438, 0.4375, 0.8125, 0.4375, 0.8125, 0.4375, 0.8438, 0.4375, 0.75, 0.4375, 0.7188, 0.4375, 0.7188, 0.4375, 0.75, 0.4375, 0.09375, 0.8125, 0.09375, 0.875, 0.0625, 0.875, 0.0625, 0.8125, 0.5938, 0.4375, 0.5625, 0.4375, 0.5625, 0.4375, 0.5938, 0.4375, 0.09375, 0.75, 0.09375, 0.8125, 0.0625, 0.8125, 0.0625, 0.75, 0.875, 0.4375, 0.8438, 0.4375, 0.8438, 0.4375, 0.875, 0.4375, 0.09375, 0.6875, 0.09375, 0.75, 0.0625, 0.75, 0.0625, 0.6875, 0.125, 0.4375, 0.09375, 0.4375, 0.09375, 0.4375, 0.125, 0.4375, 0.09375, 0.625, 0.09375, 0.6875, 0.0625, 0.6875, 0.0625, 0.625, 0.3438, 0.4375, 0.3125, 0.4375, 0.3125, 0.4375, 0.3438, 0.4375, 0.09375, 0.5625, 0.09375, 0.625, 0.0625, 0.625, 0.0625, 0.5625, 0.375, 0.4375, 0.3438, 0.4375, 0.3438, 0.4375, 0.375, 0.4375, 0.09375, 0.5, 0.09375, 0.5625, 0.0625, 0.5625, 0.0625, 0.5, 0.09375, 0.9375, 0.07813, 1.0, 0.0625, 0.9375, 0.25, 0.4375, 0.2188, 0.4375, 0.2188, 0.4375, 0.25, 0.4375, 0.09375, 0.4375, 0.09375, 0.5, 0.0625, 0.5, 0.0625, 0.4375, 0.09375, 0.875, 0.09375, 0.9375, 0.0625, 0.9375, 0.0625, 0.875, 0.1562, 0.4375, 0.125, 0.4375, 0.125, 0.4375, 0.1562, 0.4375, 0.0625, 0.5625, 0.0625, 0.625, 0.03125, 0.625, 0.03125, 0.5625, 0.9062, 0.4375, 0.875, 0.4375, 0.875, 0.4375, 0.9062, 0.4375, 0.0625, 0.5, 0.0625, 0.5625, 0.03125, 0.5625, 0.03125, 0.5, 0.0625, 0.9375, 0.04688, 1.0, 0.03125, 0.9375, 0.375, 0.4375, 0.3438, 0.4375, 0.3438, 0.4375, 0.375, 0.4375, 0.0625, 0.4375, 0.0625, 0.5, 0.03125, 0.5, 0.03125, 0.4375, 0.0625, 0.875, 0.0625, 0.9375, 0.03125, 0.9375, 0.03125, 0.875, 0.5312, 0.4375, 0.5, 0.4375, 0.5, 0.4375, 0.5312, 0.4375, 0.0625, 0.8125, 0.0625, 0.875, 0.03125, 0.875, 0.03125, 0.8125, 0.3125, 0.4375, 0.2812, 0.4375, 0.2812, 0.4375, 0.3125, 0.4375, 0.0625, 0.75, 0.0625, 0.8125, 0.03125, 0.8125, 0.03125, 0.75, 0.4062, 0.4375, 0.375, 0.4375, 0.375, 0.4375, 0.4062, 0.4375, 0.0625, 0.6875, 0.0625, 0.75, 0.03125, 0.75, 0.03125, 0.6875, 0.4375, 0.4375, 0.4062, 0.4375, 0.4062, 0.4375, 0.4375, 0.4375, 0.0625, 0.625, 0.0625, 0.6875, 0.03125, 0.6875, 0.03125, 0.625, 0.03125, 0.8125, 0.03125, 0.875, 2.98e-08, 0.875, 0.0, 0.8125, 0.8125, 0.4375, 0.7812, 0.4375, 0.7812, 0.4375, 0.8125, 0.4375, 0.03125, 0.75, 0.03125, 0.8125, 0.0, 0.8125, 2.98e-08, 0.75, 0.125, 0.4375, 0.09375, 0.4375, 0.09375, 0.4375, 0.125, 0.4375, 0.03125, 0.6875, 0.03125, 0.75, 2.98e-08, 0.75, 2.98e-08, 0.6875, 0.3438, 0.4375, 0.3125, 0.4375, 0.3125, 0.4375, 0.3438, 0.4375, 0.03125, 0.625, 0.03125, 0.6875, 2.98e-08, 0.6875, 0.0, 0.625, 0.03125, 0.4375, 0.0, 0.4375, 0.0, 0.4375, 0.03125, 0.4375, 0.03125, 0.5625, 0.03125, 0.625, 0.0, 0.625, 0.0, 0.5625, 0.75, 0.4375, 0.7188, 0.4375, 0.7188, 0.4375, 0.75, 0.4375, 0.03125, 0.5, 0.03125, 0.5625, 0.0, 0.5625, 0.0, 0.5, 0.03125, 0.9375, 0.01563, 1.0, 8.941e-08, 0.9375, 0.5938, 0.4375, 0.5625, 0.4375, 0.5625, 0.4375, 0.5938, 0.4375, 0.03125, 0.4375, 0.03125, 0.5, 0.0, 0.5, 0.0, 0.4375, 0.03125, 0.875, 0.03125, 0.9375, 8.941e-08, 0.9375, 2.98e-08, 0.875, 0.09375, 0.4375, 0.0625, 0.4375, 0.0625, 0.4375, 0.09375, 0.4375, 1.0, 0.5625, 1.0, 0.625, 0.9688, 0.625, 0.9688, 0.5625, 0.7188, 0.4375, 0.6875, 0.4375, 0.6875, 0.4375, 0.7188, 0.4375, 1.0, 0.5, 1.0, 0.5625, 0.9688, 0.5625, 0.9687, 0.5, 1.0, 0.9375, 0.9844, 1.0, 0.9688, 0.9375, 1.0, 0.4375, 0.9688, 0.4375, 0.9688, 0.4375, 1.0, 0.4375, 1.0, 0.4375, 1.0, 0.5, 0.9687, 0.5, 0.9688, 0.4375, 1.0, 0.875, 1.0, 0.9375, 0.9688, 0.9375, 0.9688, 0.875, 0.9688, 0.4375, 0.9375, 0.4375, 0.9375, 0.4375, 0.9688, 0.4375, 1.0, 0.8125, 1.0, 0.875, 0.9688, 0.875, 0.9688, 0.8125, 0.0625, 0.4375, 0.03125, 0.4375, 0.03125, 0.4375, 0.0625, 0.4375, 1.0, 0.75, 1.0, 0.8125, 0.9688, 0.8125, 0.9688, 0.75, 0.5625, 0.4375, 0.5312, 0.4375, 0.5312, 0.4375, 0.5625, 0.4375, 1.0, 0.6875, 1.0, 0.75, 0.9688, 0.75, 0.9688, 0.6875, 0.9375, 0.4375, 0.9062, 0.4375, 0.9062, 0.4375, 0.9375, 0.4375, 1.0, 0.625, 1.0, 0.6875, 0.9688, 0.6875, 0.9688, 0.625, 0.875, 0.4375, 0.8438, 0.4375, 0.8438, 0.4375, 0.875, 0.4375, 0.8438, 0.4375, 0.8125, 0.4375, 0.8125, 0.4375, 0.8438, 0.4375, 0.9688, 0.75, 0.9688, 0.8125, 0.9375, 0.8125, 0.9375, 0.75, 0.6562, 0.4375, 0.625, 0.4375, 0.625, 0.4375, 0.6562, 0.4375, 0.9688, 0.6875, 0.9688, 0.75, 0.9375, 0.75, 0.9375, 0.6875, 0.2812, 0.4375, 0.25, 0.4375, 0.25, 0.4375, 0.2812, 0.4375, 0.9688, 0.625, 0.9688, 0.6875, 0.9375, 0.6875, 0.9375, 0.625, 0.7812, 0.4375, 0.75, 0.4375, 0.75, 0.4375, 0.7812, 0.4375, 0.9688, 0.5625, 0.9688, 0.625, 0.9375, 0.625, 0.9375, 0.5625, 0.625, 0.4375, 0.5938, 0.4375, 0.5938, 0.4375, 0.625, 0.4375, 0.9687, 0.5, 0.9688, 0.5625, 0.9375, 0.5625, 0.9375, 0.5, 0.9688, 0.9375, 0.9531, 1.0, 0.9375, 0.9375, 0.5312, 0.4375, 0.5, 0.4375, 0.5, 0.4375, 0.5312, 0.4375, 0.9688, 0.4375, 0.9687, 0.5, 0.9375, 0.5, 0.9375, 0.4375, 0.9688, 0.875, 0.9688, 0.9375, 0.9375, 0.9375, 0.9375, 0.875, 0.6875, 0.4375, 0.6562, 0.4375, 0.6562, 0.4375, 0.6875, 0.4375, 0.9688, 0.8125, 0.9688, 0.875, 0.9375, 0.875, 0.9375, 0.8125, 0.1875, 0.4375, 0.1562, 0.4375, 0.1562, 0.4375, 0.1875, 0.4375, 0.9375, 0.5, 0.9375, 0.5625, 0.9062, 0.5625, 0.9062, 0.5, 0.9375, 0.9375, 0.9219, 1.0, 0.9062, 0.9375, 0.9375, 0.4375, 0.9062, 0.4375, 0.9062, 0.4375, 0.9375, 0.4375, 0.9375, 0.4375, 0.9375, 0.5, 0.9062, 0.5, 0.9062, 0.4375, 0.9375, 0.875, 0.9375, 0.9375, 0.9062, 0.9375, 0.9062, 0.875, 0.25, 0.4375, 0.2188, 0.4375, 0.2188, 0.4375, 0.25, 0.4375, 0.9375, 0.8125, 0.9375, 0.875, 0.9062, 0.875, 0.9062, 0.8125, 0.5, 0.4375, 0.4688, 0.4375, 0.4688, 0.4375, 0.5, 0.4375, 0.9375, 0.75, 0.9375, 0.8125, 0.9062, 0.8125, 0.9062, 0.75, 0.3125, 0.4375, 0.2812, 0.4375, 0.2812, 0.4375, 0.3125, 0.4375, 0.9375, 0.6875, 0.9375, 0.75, 0.9062, 0.75, 0.9062, 0.6875, 0.4688, 0.4375, 0.4375, 0.4375, 0.4375, 0.4375, 0.4688, 0.4375, 0.9375, 0.625, 0.9375, 0.6875, 0.9062, 0.6875, 0.9062, 0.625, 0.2188, 0.4375, 0.1875, 0.4375, 0.1875, 0.4375, 0.2188, 0.4375, 0.9375, 0.5625, 0.9375, 0.625, 0.9062, 0.625, 0.9062, 0.5625, 0.6875, 0.4375, 0.6562, 0.4375, 0.6562, 0.4375, 0.6875, 0.4375, 0.9062, 0.6875, 0.9062, 0.75, 0.875, 0.75, 0.875, 0.6875, 0.1875, 0.4375, 0.1562, 0.4375, 0.1562, 0.4375, 0.1875, 0.4375, 0.9062, 0.625, 0.9062, 0.6875, 0.875, 0.6875, 0.875, 0.625, 0.09375, 0.4375, 0.0625, 0.4375, 0.0625, 0.4375, 0.09375, 0.4375, 0.9062, 0.5625, 0.9062, 0.625, 0.875, 0.625, 0.875, 0.5625, 0.8438, 0.4375, 0.8125, 0.4375, 0.8125, 0.4375, 0.8438, 0.4375, 0.9062, 0.5, 0.9062, 0.5625, 0.875, 0.5625, 0.875, 0.5, 0.9062, 0.9375, 0.8906, 1.0, 0.875, 0.9375, 0.5938, 0.4375, 0.5625, 0.4375, 0.5625, 0.4375, 0.5938, 0.4375, 0.9062, 0.4375, 0.9062, 0.5, 0.875, 0.5, 0.875, 0.4375, 0.9062, 0.875, 0.9062, 0.9375, 0.875, 0.9375, 0.875, 0.875, 0.4375, 0.4375, 0.4062, 0.4375, 0.4062, 0.4375, 0.4375, 0.4375, 0.9062, 0.8125, 0.9062, 0.875, 0.875, 0.875, 0.875, 0.8125, 0.7812, 0.4375, 0.75, 0.4375, 0.75, 0.4375, 0.7812, 0.4375, 0.9062, 0.75, 0.9062, 0.8125, 0.875, 0.8125, 0.875, 0.75, 0.875, 0.9375, 0.8594, 1.0, 0.8438, 0.9375, 0.9062, 0.4375, 0.875, 0.4375, 0.875, 0.4375, 0.9062, 0.4375, 0.875, 0.4375, 0.875, 0.5, 0.8437, 0.5, 0.8438, 0.4375, 0.875, 0.875, 0.875, 0.9375, 0.8438, 0.9375, 0.8438, 0.875, 0.3438, 0.4375, 0.3125, 0.4375, 0.3125, 0.4375, 0.3438, 0.4375, 0.875, 0.8125, 0.875, 0.875, 0.8438, 0.875, 0.8438, 0.8125, 1.0, 0.4375, 0.9688, 0.4375, 0.9688, 0.4375, 1.0, 0.4375, 0.875, 0.75, 0.875, 0.8125, 0.8438, 0.8125, 0.8438, 0.75, 0.75, 0.4375, 0.7188, 0.4375, 0.7188, 0.4375, 0.75, 0.4375, 0.875, 0.6875, 0.875, 0.75, 0.8438, 0.75, 0.8438, 0.6875, 0.25, 0.4375, 0.2188, 0.4375, 0.2188, 0.4375, 0.25, 0.4375, 0.875, 0.625, 0.875, 0.6875, 0.8438, 0.6875, 0.8438, 0.625, 0.5, 0.4375, 0.4688, 0.4375, 0.4688, 0.4375, 0.5, 0.4375, 0.875, 0.5625, 0.875, 0.625, 0.8438, 0.625, 0.8438, 0.5625, 0.1562, 0.4375, 0.125, 0.4375, 0.125, 0.4375, 0.1562, 0.4375, 0.875, 0.5, 0.875, 0.5625, 0.8438, 0.5625, 0.8437, 0.5, 0.8438, 0.6875, 0.8438, 0.75, 0.8125, 0.75, 0.8125, 0.6875, 0.3125, 0.4375, 0.2812, 0.4375, 0.2812, 0.4375, 0.3125, 0.4375, 0.8438, 0.625, 0.8438, 0.6875, 0.8125, 0.6875, 0.8125, 0.625, 0.9688, 0.4375, 0.9375, 0.4375, 0.9375, 0.4375, 0.9688, 0.4375, 0.8438, 0.5625, 0.8438, 0.625, 0.8125, 0.625, 0.8125, 0.5625, 0.7188, 0.4375, 0.6875, 0.4375, 0.6875, 0.4375, 0.7188, 0.4375, 0.8437, 0.5, 0.8438, 0.5625, 0.8125, 0.5625, 0.8125, 0.5, 0.8438, 0.9375, 0.8281, 1.0, 0.8125, 0.9375, 0.4688, 0.4375, 0.4375, 0.4375, 0.4375, 0.4375, 0.4688, 0.4375, 0.8438, 0.4375, 0.8437, 0.5, 0.8125, 0.5, 0.8125, 0.4375, 0.8438, 0.875, 0.8438, 0.9375, 0.8125, 0.9375, 0.8125, 0.875, 0.6562, 0.4375, 0.625, 0.4375, 0.625, 0.4375, 0.6562, 0.4375, 0.8438, 0.8125, 0.8438, 0.875, 0.8125, 0.875, 0.8125, 0.8125, 0.4062, 0.4375, 0.375, 0.4375, 0.375, 0.4375, 0.4062, 0.4375, 0.8438, 0.75, 0.8438, 0.8125, 0.8125, 0.8125, 0.8125, 0.75, 0.0625, 0.4375, 0.03125, 0.4375, 0.03125, 0.4375, 0.0625, 0.4375, 0.8125, 0.4375, 0.8125, 0.5, 0.7812, 0.5, 0.7812, 0.4375, 0.8125, 0.875, 0.8125, 0.9375, 0.7812, 0.9375, 0.7812, 0.875, 0.8125, 0.4375, 0.7812, 0.4375, 0.7812, 0.4375, 0.8125, 0.4375, 0.8125, 0.8125, 0.8125, 0.875, 0.7812, 0.875, 0.7812, 0.8125, 0.5625, 0.4375, 0.5312, 0.4375, 0.5312, 0.4375, 0.5625, 0.4375, 0.8125, 0.75, 0.8125, 0.8125, 0.7812, 0.8125, 0.7812, 0.75, 0.375, 0.4375, 0.3438, 0.4375, 0.3438, 0.4375, 0.375, 0.4375, 0.8125, 0.6875, 0.8125, 0.75, 0.7812, 0.75, 0.7812, 0.6875, 0.03125, 0.4375, 0.0, 0.4375, 0.0, 0.4375, 0.03125, 0.4375, 0.8125, 0.625, 0.8125, 0.6875, 0.7812, 0.6875, 0.7812, 0.625, 0.125, 0.4375, 0.09375, 0.4375, 0.09375, 0.4375, 0.125, 0.4375, 0.8125, 0.5625, 0.8125, 0.625, 0.7812, 0.625, 0.7812, 0.5625, 0.2188, 0.4375, 0.1875, 0.4375, 0.1875, 0.4375, 0.2188, 0.4375, 0.8125, 0.5, 0.8125, 0.5625, 0.7812, 0.5625, 0.7812, 0.5, 0.8125, 0.9375, 0.7969, 1.0, 0.7812, 0.9375, 0.5312, 0.4375, 0.5, 0.4375, 0.5, 0.4375, 0.5312, 0.4375, 0.7812, 0.625, 0.7812, 0.6875, 0.75, 0.6875, 0.75, 0.625, 0.7812, 0.5625, 0.7812, 0.625, 0.75, 0.625, 0.75, 0.5625, 0.625, 0.4375, 0.5938, 0.4375, 0.5938, 0.4375, 0.625, 0.4375, 0.7812, 0.5, 0.7812, 0.5625, 0.75, 0.5625, 0.75, 0.5, 0.7812, 0.9375, 0.7656, 1.0, 0.75, 0.9375, 0.2812, 0.4375, 0.25, 0.4375, 0.25, 0.4375, 0.2812, 0.4375, 0.7812, 0.4375, 0.7812, 0.5, 0.75, 0.5, 0.75, 0.4375, 0.7812, 0.875, 0.7812, 0.9375, 0.75, 0.9375, 0.75, 0.875, 0.875, 0.4375, 0.8438, 0.4375, 0.8438, 0.4375, 0.875, 0.4375, 0.7812, 0.8125, 0.7812, 0.875, 0.75, 0.875, 0.75, 0.8125, 0.7812, 0.75, 0.7812, 0.8125, 0.75, 0.8125, 0.75, 0.75, 0.7812, 0.6875, 0.7812, 0.75, 0.75, 0.75, 0.75, 0.6875, 0.0625, 0.4375, 0.03125, 0.4375, 0.03125, 0.4375, 0.0625, 0.4375, 0.875, 0.4375, 0.8438, 0.4375, 0.8438, 0.4375, 0.875, 0.4375, 0.09375, 0.4375, 0.0625, 0.4375, 0.0625, 0.4375, 0.09375, 0.4375, 0.2812, 0.4375, 0.25, 0.4375, 0.25, 0.4375, 0.2812, 0.4375, 0.2188, 0.4375, 0.1875, 0.4375, 0.1875, 0.4375, 0.2188, 0.4375, 0.8438, 0.4375, 0.8125, 0.4375, 0.8125, 0.4375, 0.8438, 0.4375, 0.03125, 0.4375, 0.0, 0.4375, 0.0, 0.4375, 0.03125, 0.4375, 0.4375, 0.4375, 0.4062, 0.4375, 0.4062, 0.4375, 0.4375, 0.4375, 0.9688, 0.4375, 0.9375, 0.4375, 0.9375, 0.4375, 0.9688, 0.4375, 0.1562, 0.4375, 0.125, 0.4375, 0.125, 0.4375, 0.1562, 0.4375, 0.8125, 0.4375, 0.7812, 0.4375, 0.7812, 0.4375, 0.8125, 0.4375, 0.75, 0.4375, 0.7188, 0.4375, 0.7188, 0.4375, 0.75, 0.4375, 0.7812, 0.4375, 0.75, 0.4375, 0.75, 0.4375, 0.7812, 0.4375, 0.4688, 0.4375, 0.4375, 0.4375, 0.4375, 0.4375, 0.4688, 0.4375, 0.7188, 0.4375, 0.6875, 0.4375, 0.6875, 0.4375, 0.7188, 0.4375, 0.9062, 0.4375, 0.875, 0.4375, 0.875, 0.4375, 0.9062, 0.4375, 0.5312, 0.4375, 0.5, 0.4375, 0.5, 0.4375, 0.5312, 0.4375, 0.375, 0.4375, 0.3438, 0.4375, 0.3438, 0.4375, 0.375, 0.4375, 0.3438, 0.4375, 0.3125, 0.4375, 0.3125, 0.4375, 0.3438, 0.4375, 0.1875, 0.4375, 0.1562, 0.4375, 0.1562, 0.4375, 0.1875, 0.4375, 0.625, 0.4375, 0.5938, 0.4375, 0.5938, 0.4375, 0.625, 0.4375, 0.5625, 0.4375, 0.5312, 0.4375, 0.5312, 0.4375, 0.5625, 0.4375, 0.5938, 0.4375, 0.5625, 0.4375, 0.5625, 0.4375, 0.5938, 0.4375, 1.0, 0.4375, 0.9688, 0.4375, 0.9688, 0.4375, 1.0, 0.4375, 0.4062, 0.4375, 0.375, 0.4375, 0.375, 0.4375, 0.4062, 0.4375, 0.3125, 0.4375, 0.2812, 0.4375, 0.2812, 0.4375, 0.3125, 0.4375, 0.9375, 0.4375, 0.9062, 0.4375, 0.9062, 0.4375, 0.9375, 0.4375, 0.125, 0.4375, 0.09375, 0.4375, 0.09375, 0.4375, 0.125, 0.4375, 0.25, 0.4375, 0.2188, 0.4375, 0.2188, 0.4375, 0.25, 0.4375, 0.5, 0.4375, 0.4688, 0.4375, 0.4688, 0.4375, 0.5, 0.4375, 0.6562, 0.4375, 0.625, 0.4375, 0.625, 0.4375, 0.6562, 0.4375, 0.6875, 0.4375, 0.6562, 0.4375, 0.6562, 0.4375, 0.6875, 0.4375, 0.7812, 0.4375, 0.75, 0.4375, 0.7188, 0.4375, 0.6875, 0.4375, 0.6562, 0.4375, 0.625, 0.4375, 0.5938, 0.4375, 0.5625, 0.4375, 0.5312, 0.4375, 0.5, 0.4375, 0.4688, 0.4375, 0.4375, 0.4375, 0.4062, 0.4375, 0.375, 0.4375, 0.3438, 0.4375, 0.3125, 0.4375, 0.2812, 0.4375, 0.25, 0.4375, 0.2188, 0.4375, 0.1875, 0.4375, 0.1562, 0.4375, 0.125, 0.4375, 0.09375, 0.4375, 0.0625, 0.4375, 0.03125, 0.4375, 0.0, 0.4375, 0.9688, 0.4375, 0.9375, 0.4375, 0.9062, 0.4375, 0.875, 0.4375, 0.8438, 0.4375, 0.8125, 0.4375])
me_sphere.use_remesh_fix_poles = True
me_sphere.use_remesh_preserve_attributes = False
me_sphere.update()

# ---- objects
ob_empty = bpy.data.objects.new('Empty', None)
ob_empty_001 = bpy.data.objects.new('Empty.001', None)
ob_sphere = bpy.data.objects.new('Sphere', me_sphere)

# ---- transforms, parenting, visibility, modifiers, constraints
ob_empty.location = (0.0, 20.0, 0.0)
ob_empty.rotation_euler = (1.571, -0.0, 0.0)
ob_empty.empty_display_type = 'IMAGE'
ob_empty.empty_display_size = 5.0
ob_empty.empty_image_offset = (-0.3561, -0.1318)
ob_empty.use_empty_image_alpha = True
ob_empty.color = (1.0, 1.0, 1.0, 0.5)
ob_empty.hide_select = True
ob_empty.hide_render = True
ob_empty_001.location = (-20.0, 0.0, 0.0)
ob_empty_001.rotation_euler = (1.571, -0.0, 1.571)
ob_empty_001.empty_display_type = 'IMAGE'
ob_empty_001.empty_display_size = 5.0
ob_empty_001.empty_image_offset = (-0.7501, -0.1318)
ob_empty_001.use_empty_image_alpha = True
ob_empty_001.color = (1.0, 1.0, 1.0, 0.5)
ob_empty_001.hide_select = True
ob_empty_001.hide_render = True
ob_sphere.location = (0.0, 0.0, 0.0)

# ---- collection membership
col_reference.objects.link(ob_empty)
col_reference.objects.link(ob_empty_001)
col_robot.objects.link(ob_sphere)

# ---- scene / render settings (as saved in the file)
scene.frame_start = 1; scene.frame_end = 250; scene.frame_set(0)
scene.render.engine = 'BLENDER_EEVEE_NEXT'
scene.cycles.use_denoising = False
scene.cycles.samples = 128
scene.cycles.sampling_pattern = 'TABULATED_SOBOL'
scene.cycles.use_adaptive_sampling = False
scene.cycles.use_light_tree = False
scene.view_settings.view_transform = 'Filmic'
bpy.context.view_layer.update()

# ---- added for rendering (the .blend has no active camera and no usable light): camera, sun
cam_auto = bpy.data.cameras.new('AutoCamera')
cam_auto.lens = 50.0
cam_auto.sensor_width = 36.0
cam_auto.clip_end = 1000.0
ob_auto_camera = bpy.data.objects.new('AutoCamera', cam_auto)
scene.collection.objects.link(ob_auto_camera)
ob_auto_camera.location = (1.36663, -1.65042, 3.2721)
ob_auto_camera.rotation_euler = (1.09748, -7.21219e-08, 0.694738)
scene.camera = ob_auto_camera
light_auto_sun = bpy.data.lights.new('AutoSun', 'SUN')
light_auto_sun.energy = 3.0
light_auto_sun.angle = 0.0523599
ob_auto_sun = bpy.data.objects.new('AutoSun', light_auto_sun)
scene.collection.objects.link(ob_auto_sun)
ob_auto_sun.rotation_euler = (0.872665, 0.174533, 0.523599)
bpy.context.view_layer.update()
